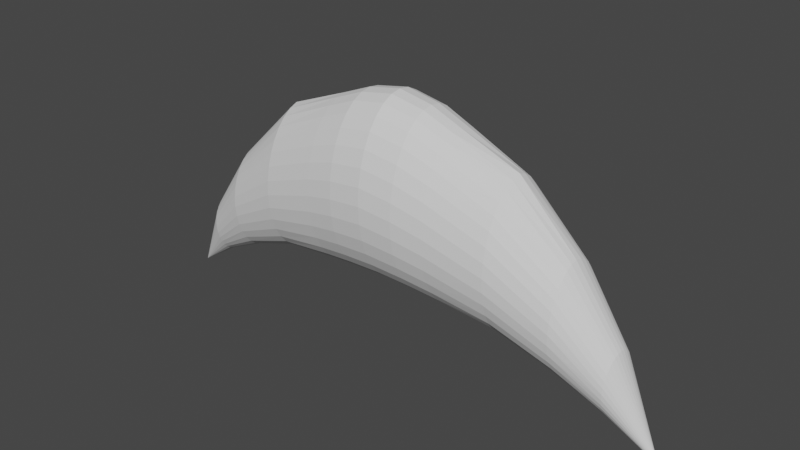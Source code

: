 # Source: Wave.blend  (saved by Blender 2.80.75; exported with 4.5.12 LTS)
import bpy
from mathutils import Matrix  # noqa: F401  (used for matrix-valued properties, if any)

bpy.ops.wm.read_factory_settings(use_empty=True)
scene = bpy.context.scene
scene.name = 'Scene'

# ---- collections
col_collection = bpy.data.collections.new('Collection'); scene.collection.children.link(col_collection)

# ---- world
world_world = bpy.data.worlds.new('World'); scene.world = world_world
world_world.use_nodes = True; world_world.node_tree.nodes.clear()
_N = world_world.node_tree.nodes; _L = world_world.node_tree.links
n0 = _N.new('ShaderNodeOutputWorld'); n0.name = 'World Output'; n0.location = (300, 300)
n1 = _N.new('ShaderNodeBackground'); n1.name = 'Background'; n1.location = (10, 300)
n1.inputs[0].default_value = (0.05088, 0.05088, 0.05088, 1.0)
_L.new(n1.outputs[0], n0.inputs[0])
n0.is_active_output = True
world_world.color = (0.05088, 0.05088, 0.05088)
world_world.use_sun_shadow = False
world_world.sun_shadow_jitter_overblur = 0.0

# ---- meshes
me_energywave = bpy.data.meshes.new('EnergyWave')
me_energywave.from_pydata([(-1.872, 2.384e-07, -0.8865), (1.872, 4.768e-07, -0.8865), (-4.768e-07, -0.3833, 0.2717), (-3.576e-07, -0.3759, 0.3916), (-3.576e-07, -0.3541, 0.5072), (-4.768e-07, -0.3187, 0.6142), (-4.768e-07, -0.2711, 0.7086), (-4.768e-07, -0.213, 0.787), (-4.768e-07, -0.1468, 0.8464), (-4.843e-07, -0.07484, 0.8826), (-4.92e-07, 4.062e-07, 0.8943), (-4.992e-07, 0.07484, 0.8826), (-5.066e-07, 0.1468, 0.8464), (-6.258e-07, 0.213, 0.787), (-6.258e-07, 0.2711, 0.7086), (-6.258e-07, 0.3187, 0.6142), (-6.258e-07, 0.3541, 0.5072), (-6.258e-07, 0.3759, 0.3916), (-6.258e-07, 0.3833, 0.2717), (-6.258e-07, 0.376, 0.152), (-6.258e-07, 0.3543, 0.03715), (-6.258e-07, 0.3189, -0.06839), (-6.258e-07, 0.2713, -0.1605), (-6.258e-07, 0.2132, -0.2356), (-5.066e-07, 0.1469, -0.2906), (-4.992e-07, 0.07495, -0.3235), (-4.919e-07, 9.328e-08, -0.3342), (-4.843e-07, -0.07495, -0.3235), (-4.768e-07, -0.1469, -0.2906), (-4.768e-07, -0.2132, -0.2356), (-4.768e-07, -0.2713, -0.1605), (-3.576e-07, -0.3189, -0.06839), (-3.576e-07, -0.3543, 0.03715), (-3.576e-07, -0.376, 0.152), (-0.4391, -0.3445, 0.3058), (-0.4391, -0.3246, 0.4115), (-0.4392, -0.2922, 0.5092), (-0.4393, -0.2485, 0.5952), (-0.4394, -0.1953, 0.6663), (-0.4394, -0.1345, 0.7197), (-0.4395, -0.0686, 0.7537), (-0.4398, 3.576e-07, 0.7656), (-0.4395, 0.0686, 0.7537), (-0.4394, 0.1345, 0.7197), (-0.4394, 0.1953, 0.6663), (-0.4393, 0.2485, 0.5952), (-0.4392, 0.2922, 0.5092), (-0.4391, 0.3246, 0.4115), (-0.4391, 0.3445, 0.3058), (-0.4391, 0.3512, 0.1961), (-0.439, 0.3445, 0.08657), (-0.439, 0.3245, -0.01861), (-0.439, 0.292, -0.1153), (-0.4389, 0.2483, -0.1997), (-0.4388, 0.195, -0.2684), (-0.4388, 0.1343, -0.319), (-0.4388, 0.06848, -0.3507), (-0.4388, 5.96e-08, -0.3615), (-0.4388, -0.06848, -0.3507), (-0.4388, -0.1343, -0.319), (-0.4388, -0.195, -0.2684), (-0.4389, -0.2483, -0.1997), (-0.439, -0.292, -0.1153), (-0.439, -0.3245, -0.01861), (-0.439, -0.3445, 0.08657), (-0.4391, -0.3512, 0.1961), (0.4391, -0.3512, 0.1961), (0.4391, -0.3445, 0.3058), (0.4391, -0.3246, 0.4115), (0.4392, -0.2922, 0.5092), (0.4393, -0.2485, 0.5952), (0.4394, -0.1953, 0.6663), (0.4394, -0.1345, 0.7197), (0.4395, -0.0686, 0.7537), (0.4398, 4.172e-07, 0.7656), (0.4395, 0.0686, 0.7537), (0.4394, 0.1345, 0.7197), (0.4394, 0.1953, 0.6663), (0.4393, 0.2485, 0.5952), (0.4392, 0.2922, 0.5092), (0.4391, 0.3246, 0.4115), (0.4391, 0.3445, 0.3058), (0.439, 0.3512, 0.1961), (0.439, 0.3445, 0.08657), (0.439, 0.3245, -0.01861), (0.439, 0.292, -0.1153), (0.4389, 0.2483, -0.1997), (0.4388, 0.195, -0.2684), (0.4388, 0.1343, -0.319), (0.4388, 0.06848, -0.3507), (0.4388, 1.49e-07, -0.3615), (0.4388, -0.06848, -0.3507), (0.4388, -0.1343, -0.319), (0.4388, -0.195, -0.2684), (0.4389, -0.2483, -0.1997), (0.439, -0.292, -0.1153), (0.439, -0.3245, -0.01861), (0.439, -0.3445, 0.08657), (1.243, -0.2386, -0.1715), (1.245, -0.2345, -0.1003), (1.247, -0.2212, -0.03136), (1.248, -0.1993, 0.03223), (1.249, -0.1696, 0.08836), (1.25, -0.1333, 0.1346), (1.25, -0.09184, 0.1694), (1.25, -0.04682, 0.1915), (1.25, 4.768e-07, 0.2002), (1.25, 0.04682, 0.1915), (1.25, 0.09184, 0.1694), (1.25, 0.1333, 0.1346), (1.249, 0.1696, 0.08836), (1.248, 0.1993, 0.03223), (1.247, 0.2212, -0.03136), (1.245, 0.2345, -0.1003), (1.243, 0.2386, -0.1715), (1.24, 0.2335, -0.2425), (1.237, 0.2195, -0.3101), (1.234, 0.1971, -0.3719), (1.232, 0.1673, -0.4258), (1.23, 0.1312, -0.4697), (1.229, 0.09027, -0.502), (1.228, 0.04599, -0.5219), (1.227, 2.384e-07, -0.5287), (1.228, -0.04599, -0.5219), (1.229, -0.09027, -0.502), (1.23, -0.1312, -0.4697), (1.232, -0.1673, -0.4258), (1.235, -0.1971, -0.3719), (1.237, -0.2195, -0.3101), (1.24, -0.2335, -0.2425), (-1.245, -0.2345, -0.1003), (-1.247, -0.2212, -0.03136), (-1.248, -0.1993, 0.03223), (-1.249, -0.1696, 0.08836), (-1.25, -0.1333, 0.1346), (-1.25, -0.09184, 0.1694), (-1.25, -0.04682, 0.1915), (-1.25, 2.384e-07, 0.2002), (-1.25, 0.04682, 0.1915), (-1.25, 0.09184, 0.1694), (-1.25, 0.1333, 0.1346), (-1.249, 0.1696, 0.08836), (-1.248, 0.1993, 0.03223), (-1.247, 0.2212, -0.03136), (-1.245, 0.2345, -0.1003), (-1.243, 0.2386, -0.1715), (-1.24, 0.2335, -0.2425), (-1.237, 0.2195, -0.3101), (-1.235, 0.1971, -0.3719), (-1.232, 0.1673, -0.4258), (-1.23, 0.1312, -0.4697), (-1.229, 0.09027, -0.502), (-1.228, 0.04599, -0.5219), (-1.227, 1.192e-07, -0.5287), (-1.228, -0.04599, -0.5219), (-1.229, -0.09027, -0.502), (-1.23, -0.1312, -0.4697), (-1.232, -0.1673, -0.4258), (-1.235, -0.1971, -0.3719), (-1.237, -0.2195, -0.3101), (-1.24, -0.2335, -0.2425), (-1.243, -0.2386, -0.1715), (-0.8401, -0.3072, 0.0642), (-0.8406, -0.3015, 0.1591), (-0.8415, -0.2843, 0.2524), (-0.8429, -0.2563, 0.3405), (-0.8448, -0.2185, 0.419), (-0.8472, -0.1721, 0.4872), (-0.8494, -0.1189, 0.5417), (-0.8524, -0.06082, 0.5802), (-0.856, 2.98e-07, 0.6017), (-0.8524, 0.06082, 0.5802), (-0.8494, 0.1189, 0.5417), (-0.8472, 0.1721, 0.4872), (-0.8448, 0.2185, 0.419), (-0.8429, 0.2563, 0.3405), (-0.8415, 0.2843, 0.2524), (-0.8406, 0.3015, 0.1591), (-0.8401, 0.3072, 0.0642), (-0.84, 0.3013, -0.02921), (-0.8394, 0.2836, -0.1174), (-0.839, 0.2551, -0.1987), (-0.8389, 0.2169, -0.2683), (-0.839, 0.1705, -0.3237), (-0.8394, 0.1175, -0.3659), (-0.8394, 0.05989, -0.3901), (-0.8393, 5.96e-08, -0.3994), (-0.8394, -0.05989, -0.3901), (-0.8394, -0.1175, -0.3659), (-0.839, -0.1705, -0.3237), (-0.8389, -0.2169, -0.2683), (-0.839, -0.2551, -0.1987), (-0.8394, -0.2836, -0.1174), (-0.84, -0.3013, -0.0292), (0.8406, -0.3015, 0.1591), (0.8415, -0.2843, 0.2524), (0.8429, -0.2563, 0.3405), (0.8448, -0.2185, 0.419), (0.8472, -0.1721, 0.4872), (0.8494, -0.1189, 0.5417), (0.8524, -0.06082, 0.5802), (0.856, 4.768e-07, 0.6017), (0.8524, 0.06082, 0.5802), (0.8494, 0.1189, 0.5417), (0.8472, 0.1721, 0.4872), (0.8448, 0.2185, 0.419), (0.8429, 0.2563, 0.3405), (0.8415, 0.2843, 0.2524), (0.8406, 0.3015, 0.1591), (0.8401, 0.3073, 0.0642), (0.84, 0.3013, -0.02921), (0.8394, 0.2836, -0.1174), (0.839, 0.2551, -0.1987), (0.8389, 0.2169, -0.2683), (0.839, 0.1705, -0.3237), (0.8394, 0.1175, -0.3659), (0.8394, 0.05989, -0.3901), (0.8393, 1.788e-07, -0.3994), (0.8394, -0.05989, -0.3901), (0.8394, -0.1175, -0.3659), (0.839, -0.1705, -0.3237), (0.8389, -0.2169, -0.2683), (0.839, -0.2551, -0.1987), (0.8394, -0.2836, -0.1174), (0.84, -0.3013, -0.0292), (0.8401, -0.3072, 0.0642), (1.557, -0.1503, -0.4685), (1.56, -0.149, -0.4274), (1.563, -0.1416, -0.3875), (1.566, -0.1281, -0.3506), (1.568, -0.1092, -0.318), (1.57, -0.0859, -0.291), (1.572, -0.05923, -0.2709), (1.573, -0.03021, -0.2586), (1.573, 4.768e-07, -0.2544), (1.573, 0.03021, -0.2586), (1.572, 0.05923, -0.2709), (1.57, 0.0859, -0.291), (1.568, 0.1092, -0.318), (1.566, 0.1281, -0.3506), (1.563, 0.1416, -0.3875), (1.56, 0.149, -0.4274), (1.557, 0.1503, -0.4685), (1.554, 0.1455, -0.5094), (1.551, 0.1352, -0.5484), (1.549, 0.1201, -0.5841), (1.547, 0.101, -0.6152), (1.546, 0.07868, -0.6409), (1.545, 0.0538, -0.6601), (1.545, 0.02726, -0.6721), (1.545, 3.576e-07, -0.6762), (1.545, -0.02726, -0.6721), (1.545, -0.0538, -0.6601), (1.546, -0.07868, -0.6409), (1.547, -0.101, -0.6152), (1.549, -0.1201, -0.5841), (1.551, -0.1352, -0.5484), (1.554, -0.1455, -0.5094), (-1.56, -0.149, -0.4274), (-1.563, -0.1416, -0.3875), (-1.566, -0.1281, -0.3506), (-1.568, -0.1092, -0.318), (-1.57, -0.0859, -0.291), (-1.572, -0.05923, -0.2709), (-1.573, -0.03021, -0.2586), (-1.573, 2.384e-07, -0.2544), (-1.573, 0.03021, -0.2586), (-1.572, 0.05923, -0.2709), (-1.57, 0.0859, -0.291), (-1.568, 0.1092, -0.318), (-1.566, 0.1281, -0.3506), (-1.563, 0.1416, -0.3875), (-1.56, 0.149, -0.4274), (-1.557, 0.1503, -0.4685), (-1.554, 0.1455, -0.5094), (-1.551, 0.1352, -0.5484), (-1.549, 0.1201, -0.5841), (-1.547, 0.101, -0.6152), (-1.546, 0.07868, -0.6409), (-1.545, 0.0538, -0.6601), (-1.545, 0.02726, -0.6721), (-1.545, 1.192e-07, -0.6762), (-1.545, -0.02726, -0.6721), (-1.545, -0.0538, -0.6601), (-1.546, -0.07868, -0.6409), (-1.547, -0.101, -0.6152), (-1.549, -0.1201, -0.5841), (-1.551, -0.1352, -0.5484), (-1.554, -0.1455, -0.5094), (-1.557, -0.1503, -0.4685), (-0.2335, -0.3736, 0.2453), (-0.2335, -0.3665, 0.3619), (-0.2336, -0.3453, 0.4746), (-0.2336, -0.3108, 0.5791), (-0.2338, -0.2645, 0.6712), (-0.2339, -0.208, 0.7475), (-0.2341, -0.1433, 0.8044), (-0.2341, -0.07306, 0.8389), (-0.2341, 3.427e-07, 0.8504), (-0.2341, 0.07306, 0.8389), (-0.2341, 0.1433, 0.8044), (-0.2339, 0.208, 0.7475), (-0.2338, 0.2645, 0.6712), (-0.2336, 0.3108, 0.5791), (-0.2336, 0.3453, 0.4746), (-0.2335, 0.3665, 0.3619), (-0.2335, 0.3736, 0.2453), (-0.2335, 0.3664, 0.1291), (-0.2334, 0.3451, 0.01791), (-0.2334, 0.3105, -0.08413), (-0.2334, 0.2641, -0.1733), (-0.2335, 0.2076, -0.2466), (-0.2336, 0.1431, -0.3017), (-0.2337, 0.07294, -0.3358), (-0.2337, 8.941e-08, -0.3473), (-0.2337, -0.07294, -0.3358), (-0.2336, -0.1431, -0.3017), (-0.2335, -0.2076, -0.2466), (-0.2334, -0.2641, -0.1733), (-0.2334, -0.3105, -0.08413), (-0.2334, -0.3451, 0.01792), (-0.2335, -0.3664, 0.1291), (0.2335, -0.3665, 0.3619), (0.2336, -0.3453, 0.4746), (0.2336, -0.3108, 0.5791), (0.2338, -0.2645, 0.6712), (0.2339, -0.208, 0.7475), (0.2341, -0.1433, 0.8044), (0.2341, -0.07306, 0.8389), (0.2341, 3.725e-07, 0.8504), (0.2341, 0.07306, 0.8389), (0.2341, 0.1433, 0.8044), (0.2339, 0.208, 0.7475), (0.2338, 0.2645, 0.6712), (0.2336, 0.3108, 0.5791), (0.2336, 0.3453, 0.4746), (0.2335, 0.3665, 0.3619), (0.2335, 0.3736, 0.2453), (0.2335, 0.3664, 0.1291), (0.2334, 0.3451, 0.01791), (0.2334, 0.3105, -0.08413), (0.2334, 0.2641, -0.1733), (0.2335, 0.2076, -0.2466), (0.2336, 0.1431, -0.3017), (0.2337, 0.07294, -0.3358), (0.2337, 1.192e-07, -0.3473), (0.2337, -0.07294, -0.3358), (0.2336, -0.1431, -0.3017), (0.2335, -0.2076, -0.2466), (0.2334, -0.2641, -0.1733), (0.2334, -0.3105, -0.08413), (0.2334, -0.3451, 0.01792), (0.2335, -0.3664, 0.1291), (0.2335, -0.3736, 0.2453)], [], [(226, 1, 227), (227, 1, 228), (228, 1, 229), (229, 1, 230), (230, 1, 231), (231, 1, 232), (232, 1, 233), (233, 1, 234), (234, 1, 235), (235, 1, 236), (236, 1, 237), (237, 1, 238), (238, 1, 239), (239, 1, 240), (240, 1, 241), (241, 1, 242), (242, 1, 243), (243, 1, 244), (244, 1, 245), (245, 1, 246), (246, 1, 247), (247, 1, 248), (248, 1, 249), (249, 1, 250), (250, 1, 251), (251, 1, 252), (252, 1, 253), (253, 1, 254), (254, 1, 255), (255, 1, 256), (256, 1, 257), (257, 1, 226), (321, 33, 2, 290), (320, 32, 33, 321), (319, 31, 32, 320), (318, 30, 31, 319), (317, 29, 30, 318), (316, 28, 29, 317), (315, 27, 28, 316), (314, 26, 27, 315), (313, 25, 26, 314), (312, 24, 25, 313), (311, 23, 24, 312), (310, 22, 23, 311), (309, 21, 22, 310), (308, 20, 21, 309), (307, 19, 20, 308), (306, 18, 19, 307), (305, 17, 18, 306), (304, 16, 17, 305), (303, 15, 16, 304), (302, 14, 15, 303), (301, 13, 14, 302), (300, 12, 13, 301), (299, 11, 12, 300), (298, 10, 11, 299), (297, 9, 10, 298), (296, 8, 9, 297), (295, 7, 8, 296), (294, 6, 7, 295), (293, 5, 6, 294), (292, 4, 5, 293), (291, 3, 4, 292), (290, 2, 3, 291), (162, 65, 34, 163), (163, 34, 35, 164), (164, 35, 36, 165), (165, 36, 37, 166), (166, 37, 38, 167), (167, 38, 39, 168), (168, 39, 40, 169), (169, 40, 41, 170), (170, 41, 42, 171), (171, 42, 43, 172), (172, 43, 44, 173), (173, 44, 45, 174), (174, 45, 46, 175), (175, 46, 47, 176), (176, 47, 48, 177), (177, 48, 49, 178), (178, 49, 50, 179), (179, 50, 51, 180), (180, 51, 52, 181), (181, 52, 53, 182), (182, 53, 54, 183), (183, 54, 55, 184), (184, 55, 56, 185), (185, 56, 57, 186), (186, 57, 58, 187), (187, 58, 59, 188), (188, 59, 60, 189), (189, 60, 61, 190), (190, 61, 62, 191), (191, 62, 63, 192), (192, 63, 64, 193), (193, 64, 65, 162), (352, 97, 66, 353), (351, 96, 97, 352), (350, 95, 96, 351), (349, 94, 95, 350), (348, 93, 94, 349), (347, 92, 93, 348), (346, 91, 92, 347), (345, 90, 91, 346), (344, 89, 90, 345), (343, 88, 89, 344), (342, 87, 88, 343), (341, 86, 87, 342), (340, 85, 86, 341), (339, 84, 85, 340), (338, 83, 84, 339), (337, 82, 83, 338), (336, 81, 82, 337), (335, 80, 81, 336), (334, 79, 80, 335), (333, 78, 79, 334), (332, 77, 78, 333), (331, 76, 77, 332), (330, 75, 76, 331), (329, 74, 75, 330), (328, 73, 74, 329), (327, 72, 73, 328), (326, 71, 72, 327), (325, 70, 71, 326), (324, 69, 70, 325), (323, 68, 69, 324), (322, 67, 68, 323), (353, 66, 67, 322), (224, 129, 98, 225), (223, 128, 129, 224), (222, 127, 128, 223), (221, 126, 127, 222), (220, 125, 126, 221), (219, 124, 125, 220), (218, 123, 124, 219), (217, 122, 123, 218), (216, 121, 122, 217), (215, 120, 121, 216), (214, 119, 120, 215), (213, 118, 119, 214), (212, 117, 118, 213), (211, 116, 117, 212), (210, 115, 116, 211), (209, 114, 115, 210), (208, 113, 114, 209), (207, 112, 113, 208), (206, 111, 112, 207), (205, 110, 111, 206), (204, 109, 110, 205), (203, 108, 109, 204), (202, 107, 108, 203), (201, 106, 107, 202), (200, 105, 106, 201), (199, 104, 105, 200), (198, 103, 104, 199), (197, 102, 103, 198), (196, 101, 102, 197), (195, 100, 101, 196), (194, 99, 100, 195), (225, 98, 99, 194), (288, 160, 161, 289), (287, 159, 160, 288), (286, 158, 159, 287), (285, 157, 158, 286), (284, 156, 157, 285), (283, 155, 156, 284), (282, 154, 155, 283), (281, 153, 154, 282), (280, 152, 153, 281), (279, 151, 152, 280), (278, 150, 151, 279), (277, 149, 150, 278), (276, 148, 149, 277), (275, 147, 148, 276), (274, 146, 147, 275), (273, 145, 146, 274), (272, 144, 145, 273), (271, 143, 144, 272), (270, 142, 143, 271), (269, 141, 142, 270), (268, 140, 141, 269), (267, 139, 140, 268), (266, 138, 139, 267), (265, 137, 138, 266), (264, 136, 137, 265), (263, 135, 136, 264), (262, 134, 135, 263), (261, 133, 134, 262), (260, 132, 133, 261), (259, 131, 132, 260), (258, 130, 131, 259), (289, 161, 130, 258), (160, 193, 162, 161), (159, 192, 193, 160), (158, 191, 192, 159), (157, 190, 191, 158), (156, 189, 190, 157), (155, 188, 189, 156), (154, 187, 188, 155), (153, 186, 187, 154), (152, 185, 186, 153), (151, 184, 185, 152), (150, 183, 184, 151), (149, 182, 183, 150), (148, 181, 182, 149), (147, 180, 181, 148), (146, 179, 180, 147), (145, 178, 179, 146), (144, 177, 178, 145), (143, 176, 177, 144), (142, 175, 176, 143), (141, 174, 175, 142), (140, 173, 174, 141), (139, 172, 173, 140), (138, 171, 172, 139), (137, 170, 171, 138), (136, 169, 170, 137), (135, 168, 169, 136), (134, 167, 168, 135), (133, 166, 167, 134), (132, 165, 166, 133), (131, 164, 165, 132), (130, 163, 164, 131), (161, 162, 163, 130), (66, 225, 194, 67), (67, 194, 195, 68), (68, 195, 196, 69), (69, 196, 197, 70), (70, 197, 198, 71), (71, 198, 199, 72), (72, 199, 200, 73), (73, 200, 201, 74), (74, 201, 202, 75), (75, 202, 203, 76), (76, 203, 204, 77), (77, 204, 205, 78), (78, 205, 206, 79), (79, 206, 207, 80), (80, 207, 208, 81), (81, 208, 209, 82), (82, 209, 210, 83), (83, 210, 211, 84), (84, 211, 212, 85), (85, 212, 213, 86), (86, 213, 214, 87), (87, 214, 215, 88), (88, 215, 216, 89), (89, 216, 217, 90), (90, 217, 218, 91), (91, 218, 219, 92), (92, 219, 220, 93), (93, 220, 221, 94), (94, 221, 222, 95), (95, 222, 223, 96), (96, 223, 224, 97), (97, 224, 225, 66), (129, 257, 226, 98), (128, 256, 257, 129), (127, 255, 256, 128), (126, 254, 255, 127), (125, 253, 254, 126), (124, 252, 253, 125), (123, 251, 252, 124), (122, 250, 251, 123), (121, 249, 250, 122), (120, 248, 249, 121), (119, 247, 248, 120), (118, 246, 247, 119), (117, 245, 246, 118), (116, 244, 245, 117), (115, 243, 244, 116), (114, 242, 243, 115), (113, 241, 242, 114), (112, 240, 241, 113), (111, 239, 240, 112), (110, 238, 239, 111), (109, 237, 238, 110), (108, 236, 237, 109), (107, 235, 236, 108), (106, 234, 235, 107), (105, 233, 234, 106), (104, 232, 233, 105), (103, 231, 232, 104), (102, 230, 231, 103), (101, 229, 230, 102), (100, 228, 229, 101), (99, 227, 228, 100), (98, 226, 227, 99), (0, 289, 258), (0, 258, 259), (0, 259, 260), (0, 260, 261), (0, 261, 262), (0, 262, 263), (0, 263, 264), (0, 264, 265), (0, 265, 266), (0, 266, 267), (0, 267, 268), (0, 268, 269), (0, 269, 270), (0, 270, 271), (0, 271, 272), (0, 272, 273), (0, 273, 274), (0, 274, 275), (0, 275, 276), (0, 276, 277), (0, 277, 278), (0, 278, 279), (0, 279, 280), (0, 280, 281), (0, 281, 282), (0, 282, 283), (0, 283, 284), (0, 284, 285), (0, 285, 286), (0, 286, 287), (0, 287, 288), (0, 288, 289), (65, 290, 291, 34), (34, 291, 292, 35), (35, 292, 293, 36), (36, 293, 294, 37), (37, 294, 295, 38), (38, 295, 296, 39), (39, 296, 297, 40), (40, 297, 298, 41), (41, 298, 299, 42), (42, 299, 300, 43), (43, 300, 301, 44), (44, 301, 302, 45), (45, 302, 303, 46), (46, 303, 304, 47), (47, 304, 305, 48), (48, 305, 306, 49), (49, 306, 307, 50), (50, 307, 308, 51), (51, 308, 309, 52), (52, 309, 310, 53), (53, 310, 311, 54), (54, 311, 312, 55), (55, 312, 313, 56), (56, 313, 314, 57), (57, 314, 315, 58), (58, 315, 316, 59), (59, 316, 317, 60), (60, 317, 318, 61), (61, 318, 319, 62), (62, 319, 320, 63), (63, 320, 321, 64), (64, 321, 290, 65), (2, 353, 322, 3), (3, 322, 323, 4), (4, 323, 324, 5), (5, 324, 325, 6), (6, 325, 326, 7), (7, 326, 327, 8), (8, 327, 328, 9), (9, 328, 329, 10), (10, 329, 330, 11), (11, 330, 331, 12), (12, 331, 332, 13), (13, 332, 333, 14), (14, 333, 334, 15), (15, 334, 335, 16), (16, 335, 336, 17), (17, 336, 337, 18), (18, 337, 338, 19), (19, 338, 339, 20), (20, 339, 340, 21), (21, 340, 341, 22), (22, 341, 342, 23), (23, 342, 343, 24), (24, 343, 344, 25), (25, 344, 345, 26), (26, 345, 346, 27), (27, 346, 347, 28), (28, 347, 348, 29), (29, 348, 349, 30), (30, 349, 350, 31), (31, 350, 351, 32), (32, 351, 352, 33), (33, 352, 353, 2)])
_uv = me_energywave.uv_layers.new(name='UVMap')
_uv.uv.foreach_set('vector', [1.0, 0.9688, 0.9688, 1.0, 0.9687, 0.9687, 0.9687, 0.9687, 0.9375, 1.0, 0.9375, 0.9688, 0.9375, 0.9688, 0.9062, 1.0, 0.9062, 0.9688, 0.9062, 0.9688, 0.875, 1.0, 0.875, 0.9688, 0.875, 0.9688, 0.8438, 1.0, 0.8437, 0.9687, 0.8437, 0.9687, 0.8125, 1.0, 0.8125, 0.9688, 0.8125, 0.9688, 0.7812, 1.0, 0.7812, 0.9688, 0.7812, 0.9688, 0.75, 1.0, 0.75, 0.9687, 0.75, 0.9687, 0.7188, 1.0, 0.7188, 0.9688, 0.7188, 0.9688, 0.6875, 1.0, 0.6875, 0.9688, 0.6875, 0.9688, 0.6562, 1.0, 0.6562, 0.9688, 0.6562, 0.9688, 0.625, 1.0, 0.625, 0.9687, 0.625, 0.9687, 0.5938, 1.0, 0.5938, 0.9687, 0.5938, 0.9687, 0.5625, 1.0, 0.5625, 0.9687, 0.5625, 0.9687, 0.5312, 1.0, 0.5312, 0.9688, 0.5312, 0.9688, 0.5, 1.0, 0.5, 0.9688, 0.5, 0.9688, 0.4688, 1.0, 0.4688, 0.9688, 0.4688, 0.9688, 0.4375, 1.0, 0.4375, 0.9688, 0.4375, 0.9688, 0.4062, 1.0, 0.4063, 0.9688, 0.4063, 0.9688, 0.375, 1.0, 0.375, 0.9688, 0.375, 0.9688, 0.3438, 1.0, 0.3437, 0.9687, 0.3437, 0.9687, 0.3125, 1.0, 0.3125, 0.9688, 0.3125, 0.9688, 0.2812, 1.0, 0.2812, 0.9687, 0.2812, 0.9687, 0.25, 1.0, 0.25, 0.9688, 0.25, 0.9688, 0.2188, 1.0, 0.2188, 0.9688, 0.2188, 0.9688, 0.1875, 1.0, 0.1875, 0.9688, 0.1875, 0.9688, 0.1562, 1.0, 0.1562, 0.9687, 0.1562, 0.9687, 0.125, 1.0, 0.125, 0.9687, 0.125, 0.9687, 0.09375, 1.0, 0.09375, 0.9688, 0.09375, 0.9688, 0.0625, 1.0, 0.0625, 0.9688, 0.0625, 0.9688, 0.03125, 1.0, 0.03125, 0.9688, 0.03125, 0.9688, 0.0, 1.0, 0.0, 0.9688, 0.03125, 0.6875, 0.03125, 0.75, 0.0, 0.75, 0.0, 0.6875, 0.0625, 0.6875, 0.0625, 0.75, 0.03125, 0.75, 0.03125, 0.6875, 0.09375, 0.6875, 0.09375, 0.75, 0.0625, 0.75, 0.0625, 0.6875, 0.125, 0.6875, 0.125, 0.75, 0.09375, 0.75, 0.09375, 0.6875, 0.1562, 0.6875, 0.1562, 0.75, 0.125, 0.75, 0.125, 0.6875, 0.1875, 0.6875, 0.1875, 0.75, 0.1562, 0.75, 0.1562, 0.6875, 0.2188, 0.6875, 0.2188, 0.75, 0.1875, 0.75, 0.1875, 0.6875, 0.25, 0.6875, 0.25, 0.75, 0.2188, 0.75, 0.2188, 0.6875, 0.2812, 0.6875, 0.2812, 0.75, 0.25, 0.75, 0.25, 0.6875, 0.3125, 0.6875, 0.3125, 0.75, 0.2812, 0.75, 0.2812, 0.6875, 0.3438, 0.6875, 0.3438, 0.75, 0.3125, 0.75, 0.3125, 0.6875, 0.375, 0.6875, 0.375, 0.75, 0.3438, 0.75, 0.3438, 0.6875, 0.4063, 0.6875, 0.4063, 0.75, 0.375, 0.75, 0.375, 0.6875, 0.4375, 0.6875, 0.4375, 0.75, 0.4063, 0.75, 0.4063, 0.6875, 0.4688, 0.6875, 0.4688, 0.75, 0.4375, 0.75, 0.4375, 0.6875, 0.5, 0.6875, 0.5, 0.75, 0.4688, 0.75, 0.4688, 0.6875, 0.5312, 0.6875, 0.5312, 0.75, 0.5, 0.75, 0.5, 0.6875, 0.5625, 0.6875, 0.5625, 0.75, 0.5312, 0.75, 0.5312, 0.6875, 0.5937, 0.6875, 0.5938, 0.75, 0.5625, 0.75, 0.5625, 0.6875, 0.625, 0.6875, 0.625, 0.75, 0.5938, 0.75, 0.5937, 0.6875, 0.6562, 0.6875, 0.6562, 0.75, 0.625, 0.75, 0.625, 0.6875, 0.6875, 0.6875, 0.6875, 0.75, 0.6562, 0.75, 0.6562, 0.6875, 0.7188, 0.6875, 0.7188, 0.75, 0.6875, 0.75, 0.6875, 0.6875, 0.75, 0.6875, 0.75, 0.75, 0.7188, 0.75, 0.7188, 0.6875, 0.7812, 0.6875, 0.7812, 0.75, 0.75, 0.75, 0.75, 0.6875, 0.8125, 0.6875, 0.8125, 0.75, 0.7812, 0.75, 0.7812, 0.6875, 0.8437, 0.6875, 0.8438, 0.75, 0.8125, 0.75, 0.8125, 0.6875, 0.875, 0.6875, 0.875, 0.75, 0.8438, 0.75, 0.8437, 0.6875, 0.9062, 0.6875, 0.9062, 0.75, 0.875, 0.75, 0.875, 0.6875, 0.9375, 0.6875, 0.9375, 0.75, 0.9062, 0.75, 0.9062, 0.6875, 0.9688, 0.6875, 0.9688, 0.75, 0.9375, 0.75, 0.9375, 0.6875, 1.0, 0.6875, 1.0, 0.75, 0.9688, 0.75, 0.9688, 0.6875, 1.0, 0.5938, 1.0, 0.625, 0.9688, 0.625, 0.9688, 0.5938, 0.9688, 0.5938, 0.9688, 0.625, 0.9375, 0.625, 0.9375, 0.5937, 0.9375, 0.5937, 0.9375, 0.625, 0.9062, 0.625, 0.9062, 0.5937, 0.9062, 0.5937, 0.9062, 0.625, 0.875, 0.625, 0.875, 0.5938, 0.875, 0.5938, 0.875, 0.625, 0.8438, 0.625, 0.8438, 0.5938, 0.8438, 0.5938, 0.8438, 0.625, 0.8125, 0.625, 0.8125, 0.5938, 0.8125, 0.5938, 0.8125, 0.625, 0.7812, 0.625, 0.7812, 0.5937, 0.7812, 0.5937, 0.7812, 0.625, 0.75, 0.625, 0.75, 0.5938, 0.75, 0.5938, 0.75, 0.625, 0.7188, 0.625, 0.7188, 0.5938, 0.7188, 0.5938, 0.7188, 0.625, 0.6875, 0.625, 0.6875, 0.5937, 0.6875, 0.5937, 0.6875, 0.625, 0.6562, 0.625, 0.6562, 0.5937, 0.6562, 0.5937, 0.6562, 0.625, 0.625, 0.625, 0.625, 0.5938, 0.625, 0.5938, 0.625, 0.625, 0.5938, 0.625, 0.5938, 0.5938, 0.5938, 0.5938, 0.5938, 0.625, 0.5625, 0.625, 0.5625, 0.5937, 0.5625, 0.5937, 0.5625, 0.625, 0.5312, 0.625, 0.5313, 0.5938, 0.5313, 0.5938, 0.5312, 0.625, 0.5, 0.625, 0.5, 0.5937, 0.5, 0.5937, 0.5, 0.625, 0.4688, 0.625, 0.4688, 0.5938, 0.4688, 0.5938, 0.4688, 0.625, 0.4375, 0.625, 0.4375, 0.5937, 0.4375, 0.5937, 0.4375, 0.625, 0.4062, 0.625, 0.4062, 0.5938, 0.4062, 0.5938, 0.4062, 0.625, 0.375, 0.625, 0.375, 0.5938, 0.375, 0.5938, 0.375, 0.625, 0.3438, 0.625, 0.3438, 0.5938, 0.3438, 0.5938, 0.3438, 0.625, 0.3125, 0.625, 0.3125, 0.5938, 0.3125, 0.5938, 0.3125, 0.625, 0.2812, 0.625, 0.2812, 0.5938, 0.2812, 0.5938, 0.2812, 0.625, 0.25, 0.625, 0.25, 0.5938, 0.25, 0.5938, 0.25, 0.625, 0.2187, 0.625, 0.2187, 0.5937, 0.2187, 0.5937, 0.2187, 0.625, 0.1875, 0.625, 0.1875, 0.5938, 0.1875, 0.5938, 0.1875, 0.625, 0.1562, 0.625, 0.1562, 0.5937, 0.1562, 0.5937, 0.1562, 0.625, 0.125, 0.625, 0.125, 0.5938, 0.125, 0.5938, 0.125, 0.625, 0.09375, 0.625, 0.09375, 0.5938, 0.09375, 0.5938, 0.09375, 0.625, 0.0625, 0.625, 0.0625, 0.5937, 0.0625, 0.5937, 0.0625, 0.625, 0.03125, 0.625, 0.03125, 0.5938, 0.03125, 0.5938, 0.03125, 0.625, 0.0, 0.625, 0.0, 0.5938, 0.03125, 0.8125, 0.03125, 0.875, 0.0, 0.875, 0.0, 0.8125, 0.0625, 0.8125, 0.0625, 0.875, 0.03125, 0.875, 0.03125, 0.8125, 0.09375, 0.8125, 0.09375, 0.875, 0.0625, 0.875, 0.0625, 0.8125, 0.125, 0.8125, 0.125, 0.875, 0.09375, 0.875, 0.09375, 0.8125, 0.1562, 0.8125, 0.1562, 0.875, 0.125, 0.875, 0.125, 0.8125, 0.1875, 0.8125, 0.1875, 0.875, 0.1562, 0.875, 0.1562, 0.8125, 0.2188, 0.8125, 0.2188, 0.875, 0.1875, 0.875, 0.1875, 0.8125, 0.25, 0.8125, 0.25, 0.875, 0.2188, 0.875, 0.2188, 0.8125, 0.2812, 0.8125, 0.2812, 0.875, 0.25, 0.875, 0.25, 0.8125, 0.3125, 0.8125, 0.3125, 0.875, 0.2812, 0.875, 0.2812, 0.8125, 0.3438, 0.8125, 0.3438, 0.875, 0.3125, 0.875, 0.3125, 0.8125, 0.375, 0.8125, 0.375, 0.875, 0.3438, 0.875, 0.3438, 0.8125, 0.4062, 0.8125, 0.4062, 0.875, 0.375, 0.875, 0.375, 0.8125, 0.4375, 0.8125, 0.4375, 0.875, 0.4062, 0.875, 0.4062, 0.8125, 0.4688, 0.8125, 0.4688, 0.875, 0.4375, 0.875, 0.4375, 0.8125, 0.5, 0.8125, 0.5, 0.875, 0.4688, 0.875, 0.4688, 0.8125, 0.5312, 0.8125, 0.5312, 0.875, 0.5, 0.875, 0.5, 0.8125, 0.5625, 0.8125, 0.5625, 0.875, 0.5312, 0.875, 0.5312, 0.8125, 0.5938, 0.8125, 0.5938, 0.875, 0.5625, 0.875, 0.5625, 0.8125, 0.625, 0.8125, 0.625, 0.875, 0.5938, 0.875, 0.5938, 0.8125, 0.6562, 0.8125, 0.6562, 0.875, 0.625, 0.875, 0.625, 0.8125, 0.6875, 0.8125, 0.6875, 0.875, 0.6562, 0.875, 0.6562, 0.8125, 0.7188, 0.8125, 0.7188, 0.875, 0.6875, 0.875, 0.6875, 0.8125, 0.75, 0.8125, 0.75, 0.875, 0.7188, 0.875, 0.7188, 0.8125, 0.7812, 0.8125, 0.7812, 0.875, 0.75, 0.875, 0.75, 0.8125, 0.8125, 0.8125, 0.8125, 0.875, 0.7812, 0.875, 0.7812, 0.8125, 0.8437, 0.8125, 0.8438, 0.875, 0.8125, 0.875, 0.8125, 0.8125, 0.875, 0.8125, 0.875, 0.875, 0.8438, 0.875, 0.8437, 0.8125, 0.9062, 0.8125, 0.9062, 0.875, 0.875, 0.875, 0.875, 0.8125, 0.9375, 0.8125, 0.9375, 0.875, 0.9062, 0.875, 0.9062, 0.8125, 0.9687, 0.8125, 0.9687, 0.875, 0.9375, 0.875, 0.9375, 0.8125, 1.0, 0.8125, 1.0, 0.875, 0.9687, 0.875, 0.9687, 0.8125, 0.03125, 0.9063, 0.03125, 0.9375, 0.0, 0.9375, 0.0, 0.9062, 0.0625, 0.9062, 0.0625, 0.9375, 0.03125, 0.9375, 0.03125, 0.9063, 0.09375, 0.9062, 0.09375, 0.9375, 0.0625, 0.9375, 0.0625, 0.9062, 0.125, 0.9063, 0.125, 0.9375, 0.09375, 0.9375, 0.09375, 0.9062, 0.1563, 0.9062, 0.1563, 0.9375, 0.125, 0.9375, 0.125, 0.9063, 0.1875, 0.9062, 0.1875, 0.9375, 0.1563, 0.9375, 0.1563, 0.9062, 0.2188, 0.9063, 0.2187, 0.9375, 0.1875, 0.9375, 0.1875, 0.9062, 0.25, 0.9062, 0.25, 0.9375, 0.2187, 0.9375, 0.2188, 0.9063, 0.2812, 0.9062, 0.2812, 0.9375, 0.25, 0.9375, 0.25, 0.9062, 0.3125, 0.9063, 0.3125, 0.9375, 0.2812, 0.9375, 0.2812, 0.9062, 0.3438, 0.9062, 0.3437, 0.9375, 0.3125, 0.9375, 0.3125, 0.9063, 0.375, 0.9062, 0.375, 0.9375, 0.3437, 0.9375, 0.3438, 0.9062, 0.4062, 0.9062, 0.4062, 0.9375, 0.375, 0.9375, 0.375, 0.9062, 0.4375, 0.9062, 0.4375, 0.9375, 0.4062, 0.9375, 0.4062, 0.9062, 0.4688, 0.9063, 0.4687, 0.9375, 0.4375, 0.9375, 0.4375, 0.9062, 0.5, 0.9063, 0.5, 0.9375, 0.4687, 0.9375, 0.4688, 0.9063, 0.5312, 0.9062, 0.5312, 0.9375, 0.5, 0.9375, 0.5, 0.9063, 0.5625, 0.9063, 0.5625, 0.9375, 0.5312, 0.9375, 0.5312, 0.9062, 0.5938, 0.9062, 0.5938, 0.9375, 0.5625, 0.9375, 0.5625, 0.9063, 0.625, 0.9062, 0.625, 0.9375, 0.5938, 0.9375, 0.5938, 0.9062, 0.6562, 0.9062, 0.6562, 0.9375, 0.625, 0.9375, 0.625, 0.9062, 0.6875, 0.9062, 0.6875, 0.9375, 0.6562, 0.9375, 0.6562, 0.9062, 0.7187, 0.9062, 0.7188, 0.9375, 0.6875, 0.9375, 0.6875, 0.9062, 0.75, 0.9062, 0.75, 0.9375, 0.7188, 0.9375, 0.7187, 0.9062, 0.7812, 0.9062, 0.7812, 0.9375, 0.75, 0.9375, 0.75, 0.9062, 0.8125, 0.9062, 0.8125, 0.9375, 0.7812, 0.9375, 0.7812, 0.9062, 0.8438, 0.9062, 0.8438, 0.9375, 0.8125, 0.9375, 0.8125, 0.9062, 0.875, 0.9062, 0.875, 0.9375, 0.8438, 0.9375, 0.8438, 0.9062, 0.9062, 0.9062, 0.9062, 0.9375, 0.875, 0.9375, 0.875, 0.9062, 0.9375, 0.9062, 0.9375, 0.9375, 0.9062, 0.9375, 0.9062, 0.9062, 0.9687, 0.9062, 0.9687, 0.9375, 0.9375, 0.9375, 0.9375, 0.9062, 1.0, 0.9062, 1.0, 0.9375, 0.9687, 0.9375, 0.9687, 0.9062, 0.03125, 0.5312, 0.03125, 0.5625, 0.0, 0.5625, 0.0, 0.5312, 0.0625, 0.5312, 0.0625, 0.5625, 0.03125, 0.5625, 0.03125, 0.5312, 0.09375, 0.5312, 0.09375, 0.5625, 0.0625, 0.5625, 0.0625, 0.5312, 0.125, 0.5312, 0.125, 0.5625, 0.09375, 0.5625, 0.09375, 0.5312, 0.1562, 0.5312, 0.1562, 0.5625, 0.125, 0.5625, 0.125, 0.5312, 0.1875, 0.5313, 0.1875, 0.5625, 0.1562, 0.5625, 0.1562, 0.5312, 0.2188, 0.5312, 0.2188, 0.5625, 0.1875, 0.5625, 0.1875, 0.5313, 0.25, 0.5312, 0.25, 0.5625, 0.2188, 0.5625, 0.2188, 0.5312, 0.2812, 0.5312, 0.2812, 0.5625, 0.25, 0.5625, 0.25, 0.5312, 0.3125, 0.5312, 0.3125, 0.5625, 0.2812, 0.5625, 0.2812, 0.5312, 0.3438, 0.5313, 0.3437, 0.5625, 0.3125, 0.5625, 0.3125, 0.5312, 0.375, 0.5312, 0.375, 0.5625, 0.3437, 0.5625, 0.3438, 0.5313, 0.4062, 0.5312, 0.4062, 0.5625, 0.375, 0.5625, 0.375, 0.5312, 0.4375, 0.5312, 0.4375, 0.5625, 0.4062, 0.5625, 0.4062, 0.5312, 0.4687, 0.5312, 0.4688, 0.5625, 0.4375, 0.5625, 0.4375, 0.5312, 0.5, 0.5312, 0.5, 0.5625, 0.4688, 0.5625, 0.4687, 0.5312, 0.5312, 0.5312, 0.5312, 0.5625, 0.5, 0.5625, 0.5, 0.5312, 0.5625, 0.5312, 0.5625, 0.5625, 0.5312, 0.5625, 0.5312, 0.5312, 0.5938, 0.5312, 0.5937, 0.5625, 0.5625, 0.5625, 0.5625, 0.5312, 0.625, 0.5312, 0.625, 0.5625, 0.5937, 0.5625, 0.5938, 0.5312, 0.6562, 0.5312, 0.6562, 0.5625, 0.625, 0.5625, 0.625, 0.5312, 0.6875, 0.5312, 0.6875, 0.5625, 0.6562, 0.5625, 0.6562, 0.5312, 0.7188, 0.5312, 0.7188, 0.5625, 0.6875, 0.5625, 0.6875, 0.5312, 0.75, 0.5312, 0.75, 0.5625, 0.7188, 0.5625, 0.7188, 0.5312, 0.7812, 0.5312, 0.7812, 0.5625, 0.75, 0.5625, 0.75, 0.5312, 0.8125, 0.5312, 0.8125, 0.5625, 0.7812, 0.5625, 0.7812, 0.5312, 0.8437, 0.5312, 0.8437, 0.5625, 0.8125, 0.5625, 0.8125, 0.5312, 0.875, 0.5312, 0.875, 0.5625, 0.8437, 0.5625, 0.8437, 0.5312, 0.9062, 0.5312, 0.9062, 0.5625, 0.875, 0.5625, 0.875, 0.5312, 0.9375, 0.5312, 0.9375, 0.5625, 0.9062, 0.5625, 0.9062, 0.5312, 0.9688, 0.5312, 0.9688, 0.5625, 0.9375, 0.5625, 0.9375, 0.5312, 1.0, 0.5312, 1.0, 0.5625, 0.9688, 0.5625, 0.9688, 0.5312, 0.03125, 0.5625, 0.03125, 0.5938, 0.0, 0.5938, 0.0, 0.5625, 0.0625, 0.5625, 0.0625, 0.5937, 0.03125, 0.5938, 0.03125, 0.5625, 0.09375, 0.5625, 0.09375, 0.5938, 0.0625, 0.5937, 0.0625, 0.5625, 0.125, 0.5625, 0.125, 0.5938, 0.09375, 0.5938, 0.09375, 0.5625, 0.1562, 0.5625, 0.1562, 0.5937, 0.125, 0.5938, 0.125, 0.5625, 0.1875, 0.5625, 0.1875, 0.5938, 0.1562, 0.5937, 0.1562, 0.5625, 0.2188, 0.5625, 0.2187, 0.5937, 0.1875, 0.5938, 0.1875, 0.5625, 0.25, 0.5625, 0.25, 0.5938, 0.2187, 0.5937, 0.2188, 0.5625, 0.2812, 0.5625, 0.2812, 0.5938, 0.25, 0.5938, 0.25, 0.5625, 0.3125, 0.5625, 0.3125, 0.5938, 0.2812, 0.5938, 0.2812, 0.5625, 0.3437, 0.5625, 0.3438, 0.5938, 0.3125, 0.5938, 0.3125, 0.5625, 0.375, 0.5625, 0.375, 0.5938, 0.3438, 0.5938, 0.3437, 0.5625, 0.4062, 0.5625, 0.4062, 0.5938, 0.375, 0.5938, 0.375, 0.5625, 0.4375, 0.5625, 0.4375, 0.5937, 0.4062, 0.5938, 0.4062, 0.5625, 0.4688, 0.5625, 0.4688, 0.5938, 0.4375, 0.5937, 0.4375, 0.5625, 0.5, 0.5625, 0.5, 0.5937, 0.4688, 0.5938, 0.4688, 0.5625, 0.5312, 0.5625, 0.5313, 0.5938, 0.5, 0.5937, 0.5, 0.5625, 0.5625, 0.5625, 0.5625, 0.5937, 0.5313, 0.5938, 0.5312, 0.5625, 0.5937, 0.5625, 0.5938, 0.5938, 0.5625, 0.5937, 0.5625, 0.5625, 0.625, 0.5625, 0.625, 0.5938, 0.5938, 0.5938, 0.5937, 0.5625, 0.6562, 0.5625, 0.6562, 0.5937, 0.625, 0.5938, 0.625, 0.5625, 0.6875, 0.5625, 0.6875, 0.5937, 0.6562, 0.5937, 0.6562, 0.5625, 0.7188, 0.5625, 0.7188, 0.5938, 0.6875, 0.5937, 0.6875, 0.5625, 0.75, 0.5625, 0.75, 0.5938, 0.7188, 0.5938, 0.7188, 0.5625, 0.7812, 0.5625, 0.7812, 0.5937, 0.75, 0.5938, 0.75, 0.5625, 0.8125, 0.5625, 0.8125, 0.5938, 0.7812, 0.5937, 0.7812, 0.5625, 0.8437, 0.5625, 0.8438, 0.5938, 0.8125, 0.5938, 0.8125, 0.5625, 0.875, 0.5625, 0.875, 0.5938, 0.8438, 0.5938, 0.8437, 0.5625, 0.9062, 0.5625, 0.9062, 0.5937, 0.875, 0.5938, 0.875, 0.5625, 0.9375, 0.5625, 0.9375, 0.5937, 0.9062, 0.5937, 0.9062, 0.5625, 0.9688, 0.5625, 0.9688, 0.5938, 0.9375, 0.5937, 0.9375, 0.5625, 1.0, 0.5625, 1.0, 0.5938, 0.9688, 0.5938, 0.9688, 0.5625, 1.0, 0.875, 1.0, 0.9062, 0.9687, 0.9062, 0.9687, 0.875, 0.9687, 0.875, 0.9687, 0.9062, 0.9375, 0.9062, 0.9375, 0.875, 0.9375, 0.875, 0.9375, 0.9062, 0.9062, 0.9062, 0.9062, 0.875, 0.9062, 0.875, 0.9062, 0.9062, 0.875, 0.9062, 0.875, 0.875, 0.875, 0.875, 0.875, 0.9062, 0.8438, 0.9062, 0.8438, 0.875, 0.8438, 0.875, 0.8438, 0.9062, 0.8125, 0.9062, 0.8125, 0.875, 0.8125, 0.875, 0.8125, 0.9062, 0.7812, 0.9062, 0.7812, 0.875, 0.7812, 0.875, 0.7812, 0.9062, 0.75, 0.9062, 0.75, 0.875, 0.75, 0.875, 0.75, 0.9062, 0.7187, 0.9062, 0.7188, 0.875, 0.7188, 0.875, 0.7187, 0.9062, 0.6875, 0.9062, 0.6875, 0.875, 0.6875, 0.875, 0.6875, 0.9062, 0.6562, 0.9062, 0.6562, 0.875, 0.6562, 0.875, 0.6562, 0.9062, 0.625, 0.9062, 0.625, 0.875, 0.625, 0.875, 0.625, 0.9062, 0.5938, 0.9062, 0.5938, 0.875, 0.5938, 0.875, 0.5938, 0.9062, 0.5625, 0.9063, 0.5625, 0.875, 0.5625, 0.875, 0.5625, 0.9063, 0.5312, 0.9062, 0.5312, 0.875, 0.5312, 0.875, 0.5312, 0.9062, 0.5, 0.9063, 0.5, 0.875, 0.5, 0.875, 0.5, 0.9063, 0.4688, 0.9063, 0.4688, 0.875, 0.4688, 0.875, 0.4688, 0.9063, 0.4375, 0.9062, 0.4375, 0.875, 0.4375, 0.875, 0.4375, 0.9062, 0.4062, 0.9062, 0.4062, 0.875, 0.4062, 0.875, 0.4062, 0.9062, 0.375, 0.9062, 0.375, 0.875, 0.375, 0.875, 0.375, 0.9062, 0.3438, 0.9062, 0.3438, 0.875, 0.3438, 0.875, 0.3438, 0.9062, 0.3125, 0.9063, 0.3125, 0.875, 0.3125, 0.875, 0.3125, 0.9063, 0.2812, 0.9062, 0.2812, 0.875, 0.2812, 0.875, 0.2812, 0.9062, 0.25, 0.9062, 0.25, 0.875, 0.25, 0.875, 0.25, 0.9062, 0.2188, 0.9063, 0.2188, 0.875, 0.2188, 0.875, 0.2188, 0.9063, 0.1875, 0.9062, 0.1875, 0.875, 0.1875, 0.875, 0.1875, 0.9062, 0.1563, 0.9062, 0.1562, 0.875, 0.1562, 0.875, 0.1563, 0.9062, 0.125, 0.9063, 0.125, 0.875, 0.125, 0.875, 0.125, 0.9063, 0.09375, 0.9062, 0.09375, 0.875, 0.09375, 0.875, 0.09375, 0.9062, 0.0625, 0.9062, 0.0625, 0.875, 0.0625, 0.875, 0.0625, 0.9062, 0.03125, 0.9063, 0.03125, 0.875, 0.03125, 0.875, 0.03125, 0.9063, 0.0, 0.9062, 0.0, 0.875, 0.03125, 0.9375, 0.03125, 0.9688, 0.0, 0.9688, 0.0, 0.9375, 0.0625, 0.9375, 0.0625, 0.9688, 0.03125, 0.9688, 0.03125, 0.9375, 0.09375, 0.9375, 0.09375, 0.9688, 0.0625, 0.9688, 0.0625, 0.9375, 0.125, 0.9375, 0.125, 0.9687, 0.09375, 0.9688, 0.09375, 0.9375, 0.1563, 0.9375, 0.1562, 0.9687, 0.125, 0.9687, 0.125, 0.9375, 0.1875, 0.9375, 0.1875, 0.9688, 0.1562, 0.9687, 0.1563, 0.9375, 0.2187, 0.9375, 0.2188, 0.9688, 0.1875, 0.9688, 0.1875, 0.9375, 0.25, 0.9375, 0.25, 0.9688, 0.2188, 0.9688, 0.2187, 0.9375, 0.2812, 0.9375, 0.2812, 0.9687, 0.25, 0.9688, 0.25, 0.9375, 0.3125, 0.9375, 0.3125, 0.9688, 0.2812, 0.9687, 0.2812, 0.9375, 0.3437, 0.9375, 0.3437, 0.9687, 0.3125, 0.9688, 0.3125, 0.9375, 0.375, 0.9375, 0.375, 0.9688, 0.3437, 0.9687, 0.3437, 0.9375, 0.4062, 0.9375, 0.4063, 0.9688, 0.375, 0.9688, 0.375, 0.9375, 0.4375, 0.9375, 0.4375, 0.9688, 0.4063, 0.9688, 0.4062, 0.9375, 0.4687, 0.9375, 0.4688, 0.9688, 0.4375, 0.9688, 0.4375, 0.9375, 0.5, 0.9375, 0.5, 0.9688, 0.4688, 0.9688, 0.4687, 0.9375, 0.5312, 0.9375, 0.5312, 0.9688, 0.5, 0.9688, 0.5, 0.9375, 0.5625, 0.9375, 0.5625, 0.9687, 0.5312, 0.9688, 0.5312, 0.9375, 0.5938, 0.9375, 0.5938, 0.9687, 0.5625, 0.9687, 0.5625, 0.9375, 0.625, 0.9375, 0.625, 0.9687, 0.5938, 0.9687, 0.5938, 0.9375, 0.6562, 0.9375, 0.6562, 0.9688, 0.625, 0.9687, 0.625, 0.9375, 0.6875, 0.9375, 0.6875, 0.9688, 0.6562, 0.9688, 0.6562, 0.9375, 0.7188, 0.9375, 0.7188, 0.9688, 0.6875, 0.9688, 0.6875, 0.9375, 0.75, 0.9375, 0.75, 0.9687, 0.7188, 0.9688, 0.7188, 0.9375, 0.7812, 0.9375, 0.7812, 0.9688, 0.75, 0.9687, 0.75, 0.9375, 0.8125, 0.9375, 0.8125, 0.9688, 0.7812, 0.9688, 0.7812, 0.9375, 0.8438, 0.9375, 0.8437, 0.9687, 0.8125, 0.9688, 0.8125, 0.9375, 0.875, 0.9375, 0.875, 0.9688, 0.8437, 0.9687, 0.8438, 0.9375, 0.9062, 0.9375, 0.9062, 0.9688, 0.875, 0.9688, 0.875, 0.9375, 0.9375, 0.9375, 0.9375, 0.9688, 0.9062, 0.9688, 0.9062, 0.9375, 0.9687, 0.9375, 0.9687, 0.9687, 0.9375, 0.9688, 0.9375, 0.9375, 1.0, 0.9375, 1.0, 0.9688, 0.9687, 0.9687, 0.9687, 0.9375, 1.0, 0.5, 1.0, 0.5312, 0.9688, 0.5312, 0.9688, 0.5, 0.9688, 0.5312, 0.9375, 0.5312, 0.9375, 0.5, 0.9375, 0.5312, 0.9062, 0.5312, 0.9062, 0.5, 0.9062, 0.5312, 0.875, 0.5312, 0.875, 0.5, 0.875, 0.5312, 0.8437, 0.5312, 0.8438, 0.5, 0.8437, 0.5312, 0.8125, 0.5312, 0.8125, 0.5, 0.8125, 0.5312, 0.7812, 0.5312, 0.7812, 0.5, 0.7812, 0.5312, 0.75, 0.5312, 0.75, 0.5, 0.75, 0.5312, 0.7188, 0.5312, 0.7188, 0.5, 0.7188, 0.5312, 0.6875, 0.5312, 0.6875, 0.5, 0.6875, 0.5312, 0.6562, 0.5312, 0.6562, 0.5, 0.6562, 0.5312, 0.625, 0.5312, 0.625, 0.5, 0.625, 0.5312, 0.5938, 0.5312, 0.5938, 0.5, 0.5938, 0.5312, 0.5625, 0.5312, 0.5625, 0.5, 0.5625, 0.5312, 0.5312, 0.5312, 0.5312, 0.5, 0.5312, 0.5312, 0.5, 0.5312, 0.5, 0.5, 0.5, 0.5312, 0.4687, 0.5312, 0.4688, 0.5, 0.4687, 0.5312, 0.4375, 0.5312, 0.4375, 0.5, 0.4375, 0.5312, 0.4062, 0.5312, 0.4062, 0.5, 0.4062, 0.5312, 0.375, 0.5312, 0.375, 0.5, 0.375, 0.5312, 0.3438, 0.5313, 0.3438, 0.5, 0.3438, 0.5313, 0.3125, 0.5312, 0.3125, 0.5, 0.3125, 0.5312, 0.2812, 0.5312, 0.2812, 0.5, 0.2812, 0.5312, 0.25, 0.5312, 0.25, 0.5, 0.25, 0.5312, 0.2188, 0.5312, 0.2188, 0.5, 0.2188, 0.5312, 0.1875, 0.5313, 0.1875, 0.5, 0.1875, 0.5313, 0.1562, 0.5312, 0.1562, 0.5, 0.1562, 0.5312, 0.125, 0.5312, 0.125, 0.5, 0.125, 0.5312, 0.09375, 0.5312, 0.09375, 0.5, 0.09375, 0.5312, 0.0625, 0.5312, 0.0625, 0.5, 0.0625, 0.5312, 0.03125, 0.5312, 0.03125, 0.5, 0.03125, 0.5312, 0.0, 0.5312, 1.0, 0.625, 1.0, 0.6875, 0.9688, 0.6875, 0.9688, 0.625, 0.9688, 0.625, 0.9688, 0.6875, 0.9375, 0.6875, 0.9375, 0.625, 0.9375, 0.625, 0.9375, 0.6875, 0.9062, 0.6875, 0.9062, 0.625, 0.9062, 0.625, 0.9062, 0.6875, 0.875, 0.6875, 0.875, 0.625, 0.875, 0.625, 0.875, 0.6875, 0.8437, 0.6875, 0.8438, 0.625, 0.8438, 0.625, 0.8437, 0.6875, 0.8125, 0.6875, 0.8125, 0.625, 0.8125, 0.625, 0.8125, 0.6875, 0.7812, 0.6875, 0.7812, 0.625, 0.7812, 0.625, 0.7812, 0.6875, 0.75, 0.6875, 0.75, 0.625, 0.75, 0.625, 0.75, 0.6875, 0.7188, 0.6875, 0.7188, 0.625, 0.7188, 0.625, 0.7188, 0.6875, 0.6875, 0.6875, 0.6875, 0.625, 0.6875, 0.625, 0.6875, 0.6875, 0.6562, 0.6875, 0.6562, 0.625, 0.6562, 0.625, 0.6562, 0.6875, 0.625, 0.6875, 0.625, 0.625, 0.625, 0.625, 0.625, 0.6875, 0.5937, 0.6875, 0.5938, 0.625, 0.5938, 0.625, 0.5937, 0.6875, 0.5625, 0.6875, 0.5625, 0.625, 0.5625, 0.625, 0.5625, 0.6875, 0.5312, 0.6875, 0.5312, 0.625, 0.5312, 0.625, 0.5312, 0.6875, 0.5, 0.6875, 0.5, 0.625, 0.5, 0.625, 0.5, 0.6875, 0.4688, 0.6875, 0.4688, 0.625, 0.4688, 0.625, 0.4688, 0.6875, 0.4375, 0.6875, 0.4375, 0.625, 0.4375, 0.625, 0.4375, 0.6875, 0.4063, 0.6875, 0.4062, 0.625, 0.4062, 0.625, 0.4063, 0.6875, 0.375, 0.6875, 0.375, 0.625, 0.375, 0.625, 0.375, 0.6875, 0.3438, 0.6875, 0.3438, 0.625, 0.3438, 0.625, 0.3438, 0.6875, 0.3125, 0.6875, 0.3125, 0.625, 0.3125, 0.625, 0.3125, 0.6875, 0.2812, 0.6875, 0.2812, 0.625, 0.2812, 0.625, 0.2812, 0.6875, 0.25, 0.6875, 0.25, 0.625, 0.25, 0.625, 0.25, 0.6875, 0.2188, 0.6875, 0.2187, 0.625, 0.2187, 0.625, 0.2188, 0.6875, 0.1875, 0.6875, 0.1875, 0.625, 0.1875, 0.625, 0.1875, 0.6875, 0.1562, 0.6875, 0.1562, 0.625, 0.1562, 0.625, 0.1562, 0.6875, 0.125, 0.6875, 0.125, 0.625, 0.125, 0.625, 0.125, 0.6875, 0.09375, 0.6875, 0.09375, 0.625, 0.09375, 0.625, 0.09375, 0.6875, 0.0625, 0.6875, 0.0625, 0.625, 0.0625, 0.625, 0.0625, 0.6875, 0.03125, 0.6875, 0.03125, 0.625, 0.03125, 0.625, 0.03125, 0.6875, 0.0, 0.6875, 0.0, 0.625, 1.0, 0.75, 1.0, 0.8125, 0.9687, 0.8125, 0.9688, 0.75, 0.9688, 0.75, 0.9687, 0.8125, 0.9375, 0.8125, 0.9375, 0.75, 0.9375, 0.75, 0.9375, 0.8125, 0.9062, 0.8125, 0.9062, 0.75, 0.9062, 0.75, 0.9062, 0.8125, 0.875, 0.8125, 0.875, 0.75, 0.875, 0.75, 0.875, 0.8125, 0.8437, 0.8125, 0.8438, 0.75, 0.8438, 0.75, 0.8437, 0.8125, 0.8125, 0.8125, 0.8125, 0.75, 0.8125, 0.75, 0.8125, 0.8125, 0.7812, 0.8125, 0.7812, 0.75, 0.7812, 0.75, 0.7812, 0.8125, 0.75, 0.8125, 0.75, 0.75, 0.75, 0.75, 0.75, 0.8125, 0.7188, 0.8125, 0.7188, 0.75, 0.7188, 0.75, 0.7188, 0.8125, 0.6875, 0.8125, 0.6875, 0.75, 0.6875, 0.75, 0.6875, 0.8125, 0.6562, 0.8125, 0.6562, 0.75, 0.6562, 0.75, 0.6562, 0.8125, 0.625, 0.8125, 0.625, 0.75, 0.625, 0.75, 0.625, 0.8125, 0.5938, 0.8125, 0.5938, 0.75, 0.5938, 0.75, 0.5938, 0.8125, 0.5625, 0.8125, 0.5625, 0.75, 0.5625, 0.75, 0.5625, 0.8125, 0.5312, 0.8125, 0.5312, 0.75, 0.5312, 0.75, 0.5312, 0.8125, 0.5, 0.8125, 0.5, 0.75, 0.5, 0.75, 0.5, 0.8125, 0.4688, 0.8125, 0.4688, 0.75, 0.4688, 0.75, 0.4688, 0.8125, 0.4375, 0.8125, 0.4375, 0.75, 0.4375, 0.75, 0.4375, 0.8125, 0.4062, 0.8125, 0.4063, 0.75, 0.4063, 0.75, 0.4062, 0.8125, 0.375, 0.8125, 0.375, 0.75, 0.375, 0.75, 0.375, 0.8125, 0.3438, 0.8125, 0.3438, 0.75, 0.3438, 0.75, 0.3438, 0.8125, 0.3125, 0.8125, 0.3125, 0.75, 0.3125, 0.75, 0.3125, 0.8125, 0.2812, 0.8125, 0.2812, 0.75, 0.2812, 0.75, 0.2812, 0.8125, 0.25, 0.8125, 0.25, 0.75, 0.25, 0.75, 0.25, 0.8125, 0.2188, 0.8125, 0.2188, 0.75, 0.2188, 0.75, 0.2188, 0.8125, 0.1875, 0.8125, 0.1875, 0.75, 0.1875, 0.75, 0.1875, 0.8125, 0.1562, 0.8125, 0.1562, 0.75, 0.1562, 0.75, 0.1562, 0.8125, 0.125, 0.8125, 0.125, 0.75, 0.125, 0.75, 0.125, 0.8125, 0.09375, 0.8125, 0.09375, 0.75, 0.09375, 0.75, 0.09375, 0.8125, 0.0625, 0.8125, 0.0625, 0.75, 0.0625, 0.75, 0.0625, 0.8125, 0.03125, 0.8125, 0.03125, 0.75, 0.03125, 0.75, 0.03125, 0.8125, 0.0, 0.8125, 0.0, 0.75])
me_energywave.use_remesh_preserve_volume = False
me_energywave.use_remesh_preserve_attributes = False
me_energywave.use_mirror_vertex_groups = False
me_energywave.update()

# ---- objects
ob_energywave = bpy.data.objects.new('EnergyWave', me_energywave)

# ---- transforms, parenting, visibility, modifiers, constraints
ob_energywave.location = (0.0, 0.0, 0.0)
ob_energywave.lineart.crease_threshold = 0.0

# ---- collection membership
col_collection.objects.link(ob_energywave)

# ---- scene / render settings (as saved in the file)
scene.frame_start = 1; scene.frame_end = 250; scene.frame_set(1)
scene.render.engine = 'BLENDER_EEVEE_NEXT'
scene.cycles.use_denoising = False
scene.cycles.samples = 128
scene.cycles.sampling_pattern = 'TABULATED_SOBOL'
scene.cycles.use_adaptive_sampling = False
scene.cycles.use_light_tree = False
scene.view_settings.view_transform = 'Filmic'
bpy.context.view_layer.update()

# ---- added for rendering (the .blend has no active camera and no usable light): camera, sun
cam_auto = bpy.data.cameras.new('AutoCamera')
cam_auto.lens = 50.0
cam_auto.sensor_width = 36.0
cam_auto.clip_end = 1000.0
ob_auto_camera = bpy.data.objects.new('AutoCamera', cam_auto)
scene.collection.objects.link(ob_auto_camera)
ob_auto_camera.location = (3.90091, -4.68109, 3.12466)
ob_auto_camera.rotation_euler = (1.09748, -7.21219e-08, 0.694738)
scene.camera = ob_auto_camera
light_auto_sun = bpy.data.lights.new('AutoSun', 'SUN')
light_auto_sun.energy = 3.0
light_auto_sun.angle = 0.0523599
ob_auto_sun = bpy.data.objects.new('AutoSun', light_auto_sun)
scene.collection.objects.link(ob_auto_sun)
ob_auto_sun.rotation_euler = (0.872665, 0.174533, 0.523599)
bpy.context.view_layer.update()
